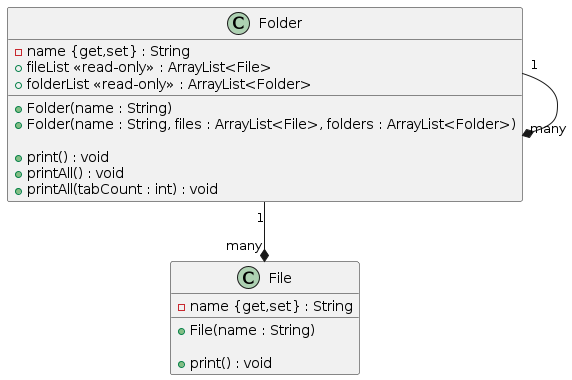

The diagram above was rendered by PlantUML. Its source (embedded in the PNG):
@startuml hw4-composition

class File {
    -name {get,set} : String

    +File(name : String)

    +print() : void
}

class Folder {
    -name {get,set} : String
    +fileList <<read-only>> : ArrayList<File>
    +folderList <<read-only>> : ArrayList<Folder>

    +Folder(name : String)
    +Folder(name : String, files : ArrayList<File>, folders : ArrayList<Folder>)

    +print() : void
    +printAll() : void
    +printAll(tabCount : int) : void
}



Folder "1" --* "many" File
Folder "1" --* "many" Folder

@enduml